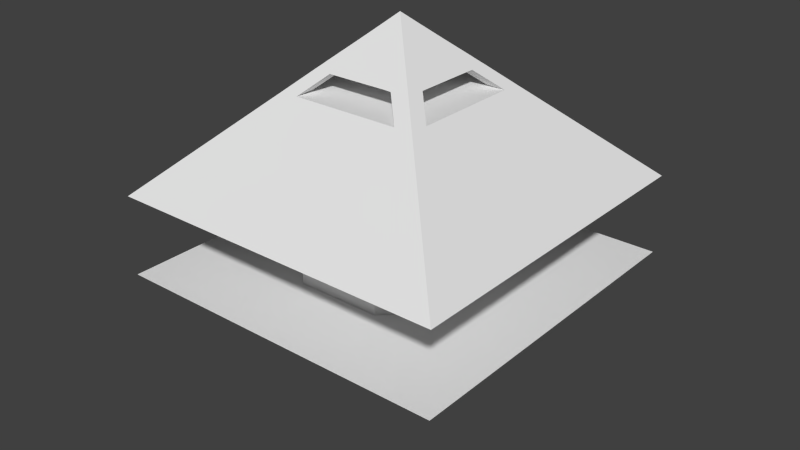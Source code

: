 # Source: base_star_0_2.blend  (saved by Blender 2.72.0; exported with 4.5.12 LTS)
import bpy
from mathutils import Matrix  # noqa: F401  (used for matrix-valued properties, if any)

bpy.ops.wm.read_factory_settings(use_empty=True)
scene = bpy.context.scene
scene.name = 'Scene'

# ---- collections
col_collection_1 = bpy.data.collections.new('Collection 1'); scene.collection.children.link(col_collection_1)

# ---- world
world_world = bpy.data.worlds.new('World'); scene.world = world_world
world_world.color = (0.05088, 0.05088, 0.05088)
world_world.use_sun_shadow = False
world_world.sun_shadow_jitter_overblur = 0.0
world_world.cycles.sampling_method = 'MANUAL'
world_world.cycles.sample_map_resolution = 256

# ---- meshes
me_cube_002 = bpy.data.meshes.new('Cube.002')
me_cube_002.from_pydata([(0.6575, -0.6575, -0.6156), (0.6575, 0.6575, -0.6156), (-0.6575, 0.6575, -0.6156), (-0.6575, -0.6575, -0.6156), (0.0006641, -0.000664, -1.235), (0.0006641, 0.0006647, -1.235), (-0.0006645, 0.0006647, -1.235), (-0.0006645, -0.000664, -1.235), (0.5166, -0.5166, -0.7485), (0.5166, 0.5166, -0.7485), (-0.5166, 0.5166, -0.7485), (-0.5166, -0.5166, -0.7485), (0.1995, -0.1995, -1.048), (0.1995, 0.1995, -1.048), (-0.1995, 0.1995, -1.048), (-0.1995, -0.1995, -1.048), (0.2773, 0.2773, -0.9741), (-0.2773, 0.2773, -0.9741), (-0.2773, -0.2773, -0.9741), (0.2773, -0.2773, -0.9741), (-0.6575, -0.6575, -0.3097), (-0.6575, 0.6575, -0.3097), (0.6575, 0.6575, -0.3097), (0.6575, -0.6575, -0.3097), (-0.0006643, -0.0006643, 0.3097), (-0.0006643, 0.0006643, 0.3097), (0.0006643, 0.0006643, 0.3097), (0.0006643, -0.0006643, 0.3097), (-0.3666, -0.3666, -0.03538), (-0.3666, 0.3666, -0.03538), (0.3666, 0.3666, -0.03538), (0.3666, -0.3666, -0.03538), (-0.6575, 0.0, -0.3097), (0.0, 0.6575, -0.3097), (0.6575, 0.0, -0.3097), (0.0, -0.6575, -0.3097), (-0.6575, -0.3287, -0.3097), (-0.3287, 0.6575, -0.3097), (0.6575, 0.3287, -0.3097), (0.3287, -0.6575, -0.3097), (-0.6575, 0.3287, -0.3097), (0.3287, 0.6575, -0.3097), (0.6575, -0.3287, -0.3097), (-0.3287, -0.6575, -0.3097), (0.3287, 0.0, -0.3097), (-0.3287, 0.0, -0.3097), (0.0, -0.3287, -0.3097), (0.0, 0.3287, -0.3097), (0.3287, 0.3287, -0.3097), (0.3287, -0.3287, -0.3097), (-0.3287, -0.3287, -0.3097), (-0.3287, 0.3287, -0.3097), (-0.0519, -0.0519, 0.2614), (-0.0519, 0.0519, 0.2614), (0.0519, 0.0519, 0.2614), (0.0519, -0.0519, 0.2614), (-0.1447, 0.1447, 0.1738), (0.1447, 0.1447, 0.1738), (0.1447, -0.1447, 0.1738), (-0.1447, -0.1447, 0.1738), (-0.2291, 0.2291, 0.09424), (0.2291, 0.2291, 0.09424), (0.2291, -0.2291, 0.09424), (-0.2291, -0.2291, 0.09424), (-0.3362, 0.3362, -0.006706), (0.3362, 0.3362, -0.006706), (0.3362, -0.3362, -0.006706), (-0.3362, -0.3362, -0.006706), (0.5578, 0.5578, -0.7096), (-0.5578, 0.5578, -0.7096), (-0.5578, -0.5578, -0.7096), (0.5578, -0.5578, -0.7096), (0.4331, 0.4331, -0.8272), (-0.4331, 0.4331, -0.8272), (-0.4331, -0.4331, -0.8272), (0.4331, -0.4331, -0.8272), (0.4066, -0.4066, -0.8522), (0.4066, 0.4066, -0.8522), (-0.4066, 0.4066, -0.8522), (-0.4066, -0.4066, -0.8522), (0.3369, -0.3369, -0.9179), (0.3369, 0.3369, -0.9179), (-0.3369, 0.3369, -0.9179), (-0.3369, -0.3369, -0.9179), (0.3009, -0.3009, -0.9519), (0.3009, 0.3009, -0.9519), (-0.3009, 0.3009, -0.9519), (-0.3009, -0.3009, -0.9519), (0.04678, -0.04678, -1.191), (0.04678, 0.04678, -1.191), (-0.04678, 0.04678, -1.191), (-0.04678, -0.04678, -1.191), (0.1811, 0.1811, -1.065), (-0.1811, 0.1811, -1.065), (-0.1811, -0.1811, -1.065), (0.1811, -0.1811, -1.065), (0.1665, -0.1665, -1.079), (0.1665, 0.1665, -1.079), (-0.1665, 0.1665, -1.079), (-0.1665, -0.1665, -1.079), (0.103, -0.103, -1.138), (0.103, 0.103, -1.138), (-0.103, 0.103, -1.138), (-0.103, -0.103, -1.138), (-0.6575, 0.1644, -0.3097), (0.6575, -0.1644, -0.3097), (0.4931, 0.0, -0.3097), (-0.6575, -0.1644, -0.3097), (0.6575, 0.1644, -0.3097), (-0.4931, 0.0, -0.3097), (0.4931, 0.3287, -0.3097), (0.3287, 0.1644, -0.3097), (0.4931, -0.3287, -0.3097), (0.3287, -0.1644, -0.3097), (-0.4931, -0.3287, -0.3097), (-0.3287, -0.1644, -0.3097), (-0.4931, 0.3287, -0.3097), (-0.3287, 0.1644, -0.3097), (0.4931, -0.1644, -0.3097), (0.4931, 0.1644, -0.3097), (-0.4931, -0.1644, -0.3097), (-0.4931, 0.1644, -0.3097), (0.6575, 0.4931, -0.3097), (0.4931, -0.6575, -0.3097), (0.1644, 0.6575, -0.3097), (0.6575, -0.08218, -0.3097), (-0.1644, -0.6575, -0.3097), (0.5753, 0.0, -0.3097), (0.0, -0.4931, -0.3097), (-0.1644, 0.6575, -0.3097), (0.6575, 0.2466, -0.3097), (0.1644, -0.6575, -0.3097), (0.4931, 0.6575, -0.3097), (0.6575, -0.4931, -0.3097), (0.0, 0.4931, -0.3097), (0.5753, 0.3287, -0.3097), (0.1644, 0.3287, -0.3097), (0.3287, 0.4931, -0.3097), (0.5753, -0.3287, -0.3097), (0.1644, -0.3287, -0.3097), (0.3287, -0.4931, -0.3097), (-0.1644, -0.3287, -0.3097), (-0.3287, -0.4931, -0.3097), (-0.3287, 1.035e-07, -0.4867), (-0.3287, 0.4931, -0.3097), (0.6575, -0.2466, -0.3097), (0.6575, 0.08218, -0.3097), (0.4109, 0.3287, -0.3097), (0.4109, -0.3287, -0.3097), (0.5753, -0.1644, -0.3097), (0.4931, -0.2466, -0.3097), (0.4931, -0.08218, -0.3097), (0.5753, 0.1644, -0.3097), (0.4931, 0.08218, -0.3097), (0.4931, 0.2466, -0.3097), (0.5753, -0.08218, -0.3097), (-0.1644, 0.4931, -0.3097), (0.5753, 0.2466, -0.3097), (0.1644, 0.4931, -0.3097), (0.1644, -0.4931, -0.3097), (-0.1644, -0.4931, -0.3097), (0.5753, -0.2466, -0.3097), (0.5753, 0.08218, -0.3097), (-3.449e-08, -0.3287, -0.4867), (-0.1713, 0.3288, -0.3106), (0.3287, -0.1644, -0.4867), (0.3287, 0.1644, -0.4867), (-0.3287, 0.1644, -0.4867), (0.1644, 0.3287, -0.4867), (-0.1644, -0.3287, -0.4867), (0.1644, -0.3287, -0.4867), (-0.3287, -0.1644, -0.4867), (0.3287, 1.035e-07, -0.4867), (-0.1713, 0.3288, -0.4866), (-0.1713, 0.3288, -0.6148), (0.6575, 1.788e-07, -0.6156), (-5.96e-08, 0.6575, -0.6156), (-0.6575, 1.788e-07, -0.6156), (-5.96e-08, -0.6575, -0.6156), (-5.96e-08, 1.788e-07, -0.6156), (0.6575, -0.3287, -0.6156), (0.3287, 0.6575, -0.6156), (-0.6575, 0.3287, -0.6156), (-0.3287, -0.6575, -0.6156), (0.6575, 0.3287, -0.6156), (-0.3287, 0.6575, -0.6156), (-0.6575, -0.3287, -0.6156), (0.3287, -0.6575, -0.6156), (-0.3287, 1.788e-07, -0.6156), (0.3287, 1.788e-07, -0.6156), (-5.96e-08, -0.3287, -0.6156), (-5.96e-08, 0.3287, -0.6156), (-0.3287, 0.3287, -0.6156), (-0.3287, -0.3287, -0.6156), (0.3287, -0.3287, -0.6156), (0.3287, 0.3287, -0.6156), (0.6575, -0.4931, -0.6156), (0.4931, 0.6575, -0.6156), (-0.6575, 0.4931, -0.6156), (-0.4931, -0.6575, -0.6156), (0.6575, 0.1644, -0.6156), (-0.1644, 0.6575, -0.6156), (-0.6575, -0.1644, -0.6156), (0.1644, -0.6575, -0.6156), (-0.4931, 1.788e-07, -0.6156), (0.1644, 1.788e-07, -0.6156), (-5.96e-08, -0.4931, -0.6156), (-5.96e-08, 0.1644, -0.6156), (0.6575, -0.1644, -0.6156), (0.1644, 0.6575, -0.6156), (-0.6575, 0.1644, -0.6156), (-0.1644, -0.6575, -0.6156), (0.6575, 0.4931, -0.6156), (-0.4931, 0.6575, -0.6156), (-0.6575, -0.4931, -0.6156), (0.4931, -0.6575, -0.6156), (-0.1644, 1.788e-07, -0.6156), (0.4931, 1.788e-07, -0.6156), (-5.96e-08, -0.1644, -0.6156), (-5.96e-08, 0.4931, -0.6156), (-0.4931, 0.3287, -0.6156), (-3.449e-08, 0.3287, -0.4867), (-0.3287, 0.1644, -0.6156), (-0.3287, 0.4931, -0.6156), (-0.4931, -0.3287, -0.6156), (-0.1644, -0.3287, -0.6156), (-0.3287, -0.4931, -0.6156), (-0.3287, -0.1644, -0.6156), (0.1644, -0.3287, -0.6156), (0.4931, -0.3287, -0.6156), (0.3287, -0.4931, -0.6156), (0.3287, -0.1644, -0.6156), (0.1644, 0.3287, -0.6156), (0.4931, 0.3287, -0.6156), (0.3287, 0.1644, -0.6156), (0.3287, 0.4931, -0.6156), (-0.4931, 0.4931, -0.6156), (-0.4931, -0.1644, -0.6156), (0.1644, -0.1644, -0.6156), (0.1644, 0.4931, -0.6156), (-0.4931, 0.1644, -0.6156), (-0.1644, 0.1644, -0.6156), (-0.1644, 0.4931, -0.6156), (-0.4931, -0.4931, -0.6156), (-0.1644, -0.4931, -0.6156), (-0.1644, -0.1644, -0.6156), (0.1644, -0.4931, -0.6156), (0.4931, -0.4931, -0.6156), (0.4931, -0.1644, -0.6156), (0.1644, 0.1644, -0.6156), (0.4931, 0.1644, -0.6156), (-0.3287, 0.1644, -0.4568), (0.1644, -0.3287, -0.4568), (-2.866e-08, -0.3287, -0.4568), (-0.3287, -0.1644, -0.4568), (0.3287, 8.599e-08, -0.4568), (0.3287, -0.1644, -0.4568), (-0.1713, 0.3288, -0.4569), (0.1644, 0.3287, -0.4568), (-0.1644, -0.3287, -0.4568), (-0.3287, 8.599e-08, -0.4568), (-2.866e-08, 0.3287, -0.4568), (0.3287, 0.1644, -0.4568), (0.2773, 2.384e-07, -0.9741), (-1.49e-07, 0.2773, -0.9741), (-0.2773, 2.384e-07, -0.9741), (-1.49e-07, -0.2773, -0.9741), (-1.49e-07, 2.384e-07, -0.9741), (0.2773, -0.1386, -0.9741), (0.1386, 0.2773, -0.9741), (-0.2773, 0.1386, -0.9741), (-0.1386, -0.2773, -0.9741), (0.2773, 0.1386, -0.9741), (-0.1386, 0.2773, -0.9741), (-0.2773, -0.1386, -0.9741), (0.1386, -0.2773, -0.9741), (-0.1386, 2.384e-07, -0.9741), (0.1386, 2.384e-07, -0.9741), (-1.49e-07, 0.1386, -0.9741), (-1.49e-07, -0.1386, -0.9741), (-0.1386, -0.1386, -0.9741), (-0.1386, 0.1386, -0.9741), (0.1386, 0.1386, -0.9741), (0.1386, -0.1386, -0.9741), (0.2773, -0.208, -0.9741), (0.208, 0.2773, -0.9741), (-0.2773, 0.208, -0.9741), (-0.208, -0.2773, -0.9741), (0.2773, 0.06932, -0.9741), (-0.06932, 0.2773, -0.9741), (-0.2773, -0.06932, -0.9741), (0.06932, -0.2773, -0.9741), (-0.208, 2.384e-07, -0.9741), (0.06932, 2.384e-07, -0.9741), (-1.49e-07, 0.208, -0.9741), (-1.49e-07, -0.06932, -0.9741), (0.2773, -0.06932, -0.9741), (0.06932, 0.2773, -0.9741), (-0.2773, 0.06932, -0.9741), (-0.06932, -0.2773, -0.9741), (0.2773, 0.208, -0.9741), (-0.208, 0.2773, -0.9741), (-0.2773, -0.208, -0.9741), (0.208, -0.2773, -0.9741), (-0.06932, 2.384e-07, -0.9741), (0.208, 2.384e-07, -0.9741), (-1.49e-07, 0.06932, -0.9741), (-1.49e-07, -0.208, -0.9741), (-0.208, -0.1386, -0.9741), (-0.06932, -0.1386, -0.9741), (-0.1386, -0.06932, -0.9741), (-0.1386, -0.208, -0.9741), (-0.208, 0.1386, -0.9741), (-0.06932, 0.1386, -0.9741), (-0.1386, 0.208, -0.9741), (-0.1386, 0.06932, -0.9741), (0.06932, 0.1386, -0.9741), (0.208, 0.1386, -0.9741), (0.1386, 0.208, -0.9741), (0.1386, 0.06932, -0.9741), (0.06932, -0.1386, -0.9741), (0.208, -0.1386, -0.9741), (0.1386, -0.06932, -0.9741), (0.1386, -0.208, -0.9741), (-0.208, -0.208, -0.9741), (-0.208, 0.06932, -0.9741), (0.06932, 0.06932, -0.9741), (0.06932, -0.208, -0.9741), (-0.208, -0.06932, -0.9741), (-0.06932, -0.06932, -0.9741), (-0.06932, -0.208, -0.9741), (-0.208, 0.208, -0.9741), (-0.06932, 0.208, -0.9741), (-0.06932, 0.06932, -0.9741), (0.06932, 0.208, -0.9741), (0.208, 0.208, -0.9741), (0.208, 0.06932, -0.9741), (0.06932, -0.06932, -0.9741), (0.208, -0.06932, -0.9741), (0.208, -0.208, -0.9741), (-0.1297, 0.1282, -1.048), (-0.1285, -0.1998, -1.047), (-0.1294, 0.09973, -1.048), (-0.1285, -0.1305, -1.047), (0.1995, 2.98e-07, -1.048), (-1.49e-07, 0.1995, -1.048), (-0.1995, 2.831e-07, -1.048), (-1.639e-07, -0.1995, -1.048), (-1.565e-07, 2.831e-07, -1.048), (0.1995, -0.09973, -1.048), (0.09973, 0.1995, -1.048), (-0.1995, 0.09973, -1.048), (-0.09973, -0.1995, -1.048), (0.1995, 0.09973, -1.048), (-0.09973, 0.1995, -1.048), (-0.1995, -0.09973, -1.048), (0.09973, -0.1995, -1.048), (-1.602e-07, -0.09973, -1.048), (-1.527e-07, 0.09973, -1.048), (0.09973, 2.906e-07, -1.048), (-0.09973, 2.831e-07, -1.048), (-0.09973, -0.09973, -1.048), (0.09973, -0.09973, -1.048), (0.09973, 0.09973, -1.048), (-0.09973, 0.09973, -1.048), (-0.09973, -0.13, -1.048), (-0.1995, -0.13, -1.048), (-0.09973, 0.1283, -1.048), (0.1992, -0.1294, -1.047), (0.09973, 0.1301, -1.048), (0.1283, 0.09973, -1.048), (0.1284, 0.13, -1.048), (0.1286, 0.1995, -1.048), (0.1284, -0.09973, -1.048), (0.13, -0.1995, -1.048), (0.09973, -0.1284, -1.048), (-0.1304, 0.1995, -1.048), (0.1288, -0.1287, -1.048), (-1.612e-07, -0.1277, -1.048), (-0.1995, 0.1282, -1.048), (0.1995, 0.13, -1.048), (0.5578, 0.4931, -0.7096), (0.4946, 0.5578, -0.7096), (0.4946, 0.4926, -0.7096), (0.4946, 0.4926, -0.6172)], [], [(71, 381, 212, 184, 200, 175, 208, 180, 196, 0), (384, 197, 181, 235), (69, 70, 3, 214, 186, 202, 177, 210, 182, 198, 2), (70, 71, 0, 215, 187, 203, 178, 211, 183, 199, 3), (236, 213, 2, 198), (7, 6, 5, 4), (75, 72, 9, 8), (72, 73, 10, 9), (73, 74, 11, 10), (74, 75, 8, 11), (376, 14, 379, 340), (92, 93, 14, 376, 354, 345, 350, 372, 13), (93, 94, 15, 366, 355, 346, 351, 379, 14), (371, 369, 363, 370), (324, 287, 341, 343), (19, 303, 374, 12), (28, 29, 21, 40, 104, 32, 107, 36, 20), (29, 30, 22, 132, 41, 124, 33, 129, 37, 21), (30, 31, 23, 133, 42, 145, 105, 125, 34, 146, 108, 130, 38, 122, 22), (31, 28, 20, 43, 126, 35, 131, 39, 123, 23), (48, 137, 41, 132, 22, 122, 38, 135, 110, 147), (27, 26, 25, 24), (67, 64, 29, 28), (64, 65, 30, 29), (65, 66, 31, 30), (66, 67, 28, 31), (155, 127, 34, 125), (156, 129, 33, 134), (157, 135, 38, 130), (158, 124, 41, 137), (39, 140, 49, 148, 112, 138, 42, 133, 23, 123), (159, 139, 49, 140), (160, 141, 46, 128), (20, 36, 114, 50, 142, 43), (120, 109, 45, 115), (121, 116, 51, 117), (40, 21, 37, 144, 51, 116), (24, 25, 53, 52), (25, 26, 54, 53), (26, 27, 55, 54), (27, 24, 52, 55), (52, 53, 56, 59), (53, 54, 57, 56), (54, 55, 58, 57), (55, 52, 59, 58), (59, 56, 60, 63), (56, 57, 61, 60), (57, 58, 62, 61), (58, 59, 63, 62), (63, 60, 64, 67), (60, 61, 65, 64), (61, 62, 66, 65), (62, 63, 67, 66), (8, 9, 68, 381, 71), (9, 10, 69, 382, 68), (10, 11, 70, 69), (11, 8, 71, 70), (76, 77, 72, 75), (77, 78, 73, 72), (78, 79, 74, 73), (79, 76, 75, 74), (80, 81, 77, 76), (81, 82, 78, 77), (82, 83, 79, 78), (83, 80, 76, 79), (84, 85, 81, 80), (85, 86, 82, 81), (86, 87, 83, 82), (87, 84, 80, 83), (19, 284, 268, 296, 263, 288, 272, 300, 16, 85, 84), (16, 285, 269, 297, 264, 289, 273, 301, 17, 86, 85), (17, 286, 270, 298, 265, 290, 274, 302, 18, 87, 86), (18, 287, 271, 299, 266, 291, 275, 303, 19, 84, 87), (4, 5, 89, 88), (5, 6, 90, 89), (6, 7, 91, 90), (7, 4, 88, 91), (96, 97, 92, 95), (97, 98, 93, 92), (98, 99, 94, 93), (99, 96, 95, 94), (100, 101, 97, 96), (101, 102, 98, 97), (102, 103, 99, 98), (103, 100, 96, 99), (88, 89, 101, 100), (89, 90, 102, 101), (90, 91, 103, 102), (91, 88, 100, 103), (161, 149, 105, 145), (325, 292, 265, 298), (113, 44, 106, 151, 118), (162, 152, 108, 146), (44, 111, 119, 153, 106), (49, 113, 118, 150, 112, 148), (114, 120, 115, 50), (36, 107, 120, 114), (107, 32, 109, 120), (109, 121, 117, 45), (32, 104, 121, 109), (104, 40, 116, 121), (149, 155, 125, 105), (118, 151, 155, 149), (151, 106, 127, 155), (50, 115, 141), (117, 51, 164), (144, 37, 129, 156), (152, 157, 130, 108), (119, 154, 157, 152), (154, 110, 135, 157), (136, 158, 137, 48), (47, 134, 158, 136), (134, 33, 124, 158), (131, 159, 140, 39), (35, 128, 159, 131), (128, 46, 139, 159), (126, 160, 128, 35), (43, 142, 160, 126), (142, 50, 141, 160), (138, 161, 145, 42), (112, 150, 161, 138), (150, 118, 149, 161), (326, 293, 267, 306), (127, 162, 146, 34), (106, 153, 162, 127), (153, 119, 152, 162), (327, 291, 266, 307), (164, 156, 134, 47), (51, 144, 156, 164), (136, 48, 111), (49, 139, 113), (168, 166, 234, 232), (221, 168, 232, 191), (143, 167, 222, 188), (170, 163, 190, 228), (261, 258, 168, 221), (258, 262, 166, 168), (171, 143, 188, 227), (172, 165, 231, 189), (169, 171, 227, 225), (165, 170, 228, 231), (163, 169, 225, 190), (166, 172, 189, 234), (237, 204, 177, 202), (238, 205, 179, 218), (239, 209, 176, 219), (240, 220, 182, 210), (252, 253, 163, 170), (242, 201, 185, 223), (243, 224, 186, 214), (244, 225, 193, 226), (245, 216, 188, 227), (246, 228, 190, 206), (247, 229, 194, 230), (248, 217, 189, 231), (249, 232, 191, 207), (250, 233, 195, 234), (220, 236, 198, 182), (192, 223, 236, 220), (223, 185, 213, 236), (224, 237, 202, 186), (193, 227, 237, 224), (227, 188, 204, 237), (228, 238, 218, 190), (194, 231, 238, 228), (231, 189, 205, 238), (232, 239, 219, 191), (195, 235, 239, 232), (235, 181, 209, 239), (204, 240, 210, 177), (188, 222, 240, 204), (222, 192, 220, 240), (216, 241, 222, 188), (179, 207, 241, 216), (260, 251, 167, 143), (167, 173, 174, 222), (173, 221, 191, 174), (219, 176, 201, 242), (199, 243, 214, 3), (183, 226, 243, 199), (226, 193, 224, 243), (211, 244, 226, 183), (178, 206, 244, 211), (206, 190, 225, 244), (225, 245, 227, 193), (190, 218, 245, 225), (218, 179, 216, 245), (203, 246, 206, 178), (187, 230, 246, 203), (230, 194, 228, 246), (215, 247, 230, 187), (0, 196, 247, 215), (196, 180, 229, 247), (229, 248, 231, 194), (180, 208, 248, 229), (208, 175, 217, 248), (205, 249, 207, 179), (189, 234, 249, 205), (234, 195, 232, 249), (217, 250, 234, 189), (175, 200, 250, 217), (200, 184, 233, 250), (384, 212, 381, 383), (383, 382, 197, 384), (241, 174, 192, 222), (207, 191, 174, 241), (174, 242, 223, 192), (191, 219, 242, 174), (254, 260, 143, 171), (255, 256, 165, 172), (259, 254, 171, 169), (256, 252, 170, 165), (253, 259, 169, 163), (262, 255, 172, 166), (251, 257, 173, 167), (257, 261, 221, 173), (47, 136, 258, 261), (136, 111, 262, 258), (139, 46, 253, 252), (45, 117, 251, 260), (115, 45, 260, 254), (44, 113, 256, 255), (141, 115, 254, 259), (113, 139, 252, 256), (46, 141, 259, 253), (111, 44, 255, 262), (117, 164, 257, 251), (164, 47, 261, 257), (111, 48, 147, 110, 154, 119), (328, 308, 274, 290), (329, 309, 280, 310), (330, 299, 271, 311), (331, 312, 270, 286), (332, 313, 281, 314), (333, 304, 276, 315), (334, 316, 278, 294), (335, 317, 282, 318), (336, 305, 277, 319), (337, 320, 279, 295), (338, 321, 283, 322), (339, 303, 275, 323), (308, 324, 302, 274), (280, 311, 324, 308), (311, 271, 287, 324), (312, 325, 298, 270), (281, 315, 325, 312), (315, 276, 292, 325), (316, 326, 306, 278), (282, 319, 326, 316), (319, 277, 293, 326), (320, 327, 307, 279), (283, 323, 327, 320), (323, 275, 291, 327), (292, 328, 290, 265), (276, 310, 328, 292), (310, 280, 308, 328), (304, 329, 310, 276), (267, 295, 329, 304), (295, 279, 309, 329), (309, 330, 311, 280), (279, 307, 330, 309), (307, 266, 299, 330), (301, 331, 340, 376), (273, 314, 331, 301), (314, 281, 312, 331), (289, 332, 314, 273), (264, 294, 332, 289), (294, 278, 313, 332), (313, 333, 315, 281), (278, 306, 333, 313), (306, 267, 304, 333), (297, 334, 294, 264), (269, 318, 334, 297), (318, 282, 316, 334), (285, 335, 318, 269), (335, 285, 372, 371), (300, 272, 317, 335), (317, 336, 319, 282), (272, 288, 336, 317), (288, 263, 305, 336), (293, 337, 295, 267), (277, 322, 337, 293), (322, 283, 320, 337), (305, 338, 322, 277), (263, 296, 338, 305), (296, 268, 321, 338), (321, 339, 323, 283), (268, 284, 339, 321), (303, 339, 377, 374), (18, 302, 366, 15), (343, 341, 15, 366), (287, 18, 15, 341), (349, 373, 377, 368), (362, 357, 378, 375), (363, 358, 348, 359), (364, 342, 351, 346, 360), (357, 361, 365, 352, 347, 378), (348, 360, 361, 357), (360, 346, 355, 361), (354, 376, 340, 367), (344, 359, 362, 373, 349), (359, 348, 357, 362), (353, 370, 363, 359, 344), (372, 350, 369, 371), (350, 345, 358, 363, 369), (358, 364, 360, 348), (345, 354, 367, 364, 358), (340, 379, 351, 342), (365, 343, 341, 352), (94, 95, 12, 374, 356, 347, 352, 341, 15), (361, 355, 366, 343, 365), (302, 324, 343, 366), (95, 92, 13, 380, 353, 344, 349, 368, 12), (285, 16, 13, 372), (300, 335, 371, 380), (16, 300, 380, 13), (17, 301, 376, 14), (286, 17, 14, 379), (331, 286, 379, 340), (373, 362, 375, 377), (367, 340, 342, 364), (375, 378, 347, 356), (377, 375, 356, 374), (339, 284, 368, 377), (284, 19, 12, 368), (368, 12, 374, 377), (380, 371, 370, 353), (13, 372, 371, 380), (383, 381, 68, 382), (382, 69, 2, 213, 185, 201, 176, 209, 181, 197), (233, 384, 235, 195), (184, 212, 384, 233), (212, 1, 197, 384)])
me_cube_002.use_remesh_preserve_volume = False
me_cube_002.use_remesh_preserve_attributes = False
me_cube_002.use_mirror_vertex_groups = False
me_cube_002.update()

# ---- objects
ob_cube_002 = bpy.data.objects.new('Cube.002', me_cube_002)

# ---- transforms, parenting, visibility, modifiers, constraints
ob_cube_002.location = (0.0, 0.0, 0.0)
ob_cube_002.rotation_euler = (-2.687e-07, 3.142, -1.175e-14)
ob_cube_002.scale = (11.5, 11.5, 11.5)
ob_cube_002.lineart.crease_threshold = 0.0

# ---- collection membership
col_collection_1.objects.link(ob_cube_002)

# ---- scene / render settings (as saved in the file)
scene.frame_start = 1; scene.frame_end = 250; scene.frame_set(1)
scene.render.engine = 'BLENDER_EEVEE_NEXT'
scene.render.resolution_percentage = 50
scene.render.dither_intensity = 0.0
scene.cycles.use_denoising = False
scene.cycles.samples = 10
scene.cycles.sampling_pattern = 'TABULATED_SOBOL'
scene.cycles.light_sampling_threshold = 0.0
scene.cycles.use_adaptive_sampling = False
scene.cycles.use_light_tree = False
scene.cycles.blur_glossy = 0.0
scene.cycles.pixel_filter_type = 'GAUSSIAN'
scene.cycles.sample_clamp_indirect = 0.0
scene.view_settings.view_transform = 'Standard'
bpy.context.view_layer.update()

# ---- added for rendering (the .blend has no active camera and no usable light): camera, sun
cam_auto = bpy.data.cameras.new('AutoCamera')
cam_auto.lens = 50.0
cam_auto.sensor_width = 36.0
cam_auto.clip_end = 1000.0
ob_auto_camera = bpy.data.objects.new('AutoCamera', cam_auto)
scene.collection.objects.link(ob_auto_camera)
ob_auto_camera.location = (25.7221, -30.8665, 25.8981)
ob_auto_camera.rotation_euler = (1.09748, -7.21219e-08, 0.694738)
scene.camera = ob_auto_camera
light_auto_sun = bpy.data.lights.new('AutoSun', 'SUN')
light_auto_sun.energy = 3.0
light_auto_sun.angle = 0.0523599
ob_auto_sun = bpy.data.objects.new('AutoSun', light_auto_sun)
scene.collection.objects.link(ob_auto_sun)
ob_auto_sun.rotation_euler = (0.872665, 0.174533, 0.523599)
bpy.context.view_layer.update()
